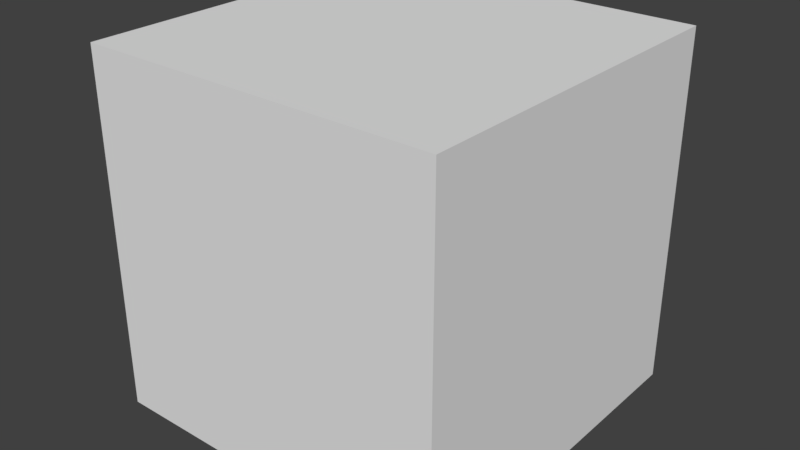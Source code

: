 # Source: cube.blend  (saved by Blender 2.79.0; exported with 4.5.12 LTS)
import bpy
from mathutils import Matrix  # noqa: F401  (used for matrix-valued properties, if any)

bpy.ops.wm.read_factory_settings(use_empty=True)
scene = bpy.context.scene
scene.name = 'Scene'

# ---- collections
col_collection_1 = bpy.data.collections.new('Collection 1'); scene.collection.children.link(col_collection_1)

# ---- materials (node trees are filled in below, after node groups)
mat_material = bpy.data.materials.new('Material')
mat_material.alpha_threshold = 0.0
mat_material.use_transparent_shadow = False
mat_material.roughness = 0.5
mat_material.line_color = (0.0, 0.0, 0.0, 1.0)

# ---- material node trees

# ---- world
world_world = bpy.data.worlds.new('World'); scene.world = world_world
world_world.color = (0.05088, 0.05088, 0.05088)
world_world.use_sun_shadow = False
world_world.sun_shadow_jitter_overblur = 0.0
world_world.cycles.sampling_method = 'MANUAL'

# ---- meshes
me_cube = bpy.data.meshes.new('Cube')
me_cube.from_pydata([(1.0, 1.0, -1.0), (1.0, -1.0, -1.0), (-1.0, -1.0, -1.0), (-1.0, 1.0, -1.0), (1.0, 1.0, 1.0), (1.0, -1.0, 1.0), (-1.0, -1.0, 1.0), (-1.0, 1.0, 1.0)], [], [(0, 1, 2, 3), (4, 7, 6, 5), (0, 4, 5, 1), (1, 5, 6, 2), (2, 6, 7, 3), (4, 0, 3, 7)])
_uv = me_cube.uv_layers.new(name='UVMap')
_uv.uv.foreach_set('vector', [0.0, 0.0, 1.0, 0.0, 1.0, 1.0, 0.0, 1.0, 0.0, 0.0, 1.0, 0.0, 1.0, 1.0, 0.0, 1.0, 0.0, 0.0, 1.0, 0.0, 1.0, 1.0, 0.0, 1.0, 0.0, 0.0, 1.0, 0.0, 1.0, 1.0, 0.0, 1.0, 0.0, 0.0, 1.0, 0.0, 1.0, 1.0, 0.0, 1.0, 0.0, 0.0, 1.0, 0.0, 1.0, 1.0, 0.0, 1.0])
me_cube.materials.append(mat_material)
me_cube.use_remesh_preserve_volume = False
me_cube.use_remesh_preserve_attributes = False
me_cube.use_mirror_vertex_groups = False
me_cube.update()

# ---- objects
ob_cube = bpy.data.objects.new('Cube', me_cube)

# ---- transforms, parenting, visibility, modifiers, constraints
ob_cube.location = (0.0, 0.0, 1.0)
ob_cube.lock_rotations_4d = False
ob_cube.empty_display_type = 'ARROWS'
ob_cube.lineart.crease_threshold = 0.0

# ---- collection membership
col_collection_1.objects.link(ob_cube)

# ---- scene / render settings (as saved in the file)
scene.frame_start = 1; scene.frame_end = 250; scene.frame_set(1)
scene.render.engine = 'BLENDER_EEVEE_NEXT'
scene.render.resolution_percentage = 50
scene.render.dither_intensity = 0.0
scene.cycles.use_denoising = False
scene.cycles.samples = 128
scene.cycles.sampling_pattern = 'TABULATED_SOBOL'
scene.cycles.use_adaptive_sampling = False
scene.cycles.use_light_tree = False
scene.cycles.blur_glossy = 0.0
scene.cycles.sample_clamp_indirect = 0.0
scene.view_settings.view_transform = 'Standard'
bpy.context.view_layer.update()

# ---- added for rendering (the .blend has no active camera and no usable light): camera, sun
cam_auto = bpy.data.cameras.new('AutoCamera')
cam_auto.lens = 50.0
cam_auto.sensor_width = 36.0
cam_auto.clip_end = 1000.0
ob_auto_camera = bpy.data.objects.new('AutoCamera', cam_auto)
scene.collection.objects.link(ob_auto_camera)
ob_auto_camera.location = (3.20507, -3.84609, 3.56406)
ob_auto_camera.rotation_euler = (1.09748, -7.21219e-08, 0.694738)
scene.camera = ob_auto_camera
light_auto_sun = bpy.data.lights.new('AutoSun', 'SUN')
light_auto_sun.energy = 3.0
light_auto_sun.angle = 0.0523599
ob_auto_sun = bpy.data.objects.new('AutoSun', light_auto_sun)
scene.collection.objects.link(ob_auto_sun)
ob_auto_sun.rotation_euler = (0.872665, 0.174533, 0.523599)
bpy.context.view_layer.update()
